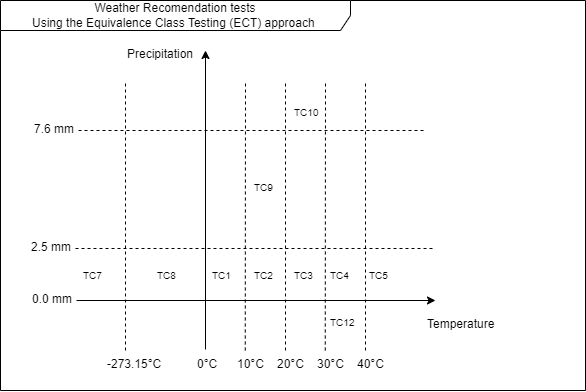

The diagram above was exported from draw.io. Its source (the exported page's mxGraphModel, read from the mxfile embedded in the PNG):
<mxGraphModel dx="800" dy="499" grid="1" gridSize="10" guides="1" tooltips="1" connect="1" arrows="1" fold="1" page="1" pageScale="1" pageWidth="850" pageHeight="1100" math="0" shadow="0">
  <root>
    <mxCell id="0" />
    <mxCell id="1" parent="0" />
    <mxCell id="qS2HUwpaZeJOvetXEY4c-1" value="" style="endArrow=classic;html=1;rounded=0;" edge="1" parent="1">
      <mxGeometry width="50" height="50" relative="1" as="geometry">
        <mxPoint x="320" y="689" as="sourcePoint" />
        <mxPoint x="320" y="390" as="targetPoint" />
      </mxGeometry>
    </mxCell>
    <mxCell id="qS2HUwpaZeJOvetXEY4c-2" value="" style="endArrow=classic;html=1;rounded=0;" edge="1" parent="1">
      <mxGeometry width="50" height="50" relative="1" as="geometry">
        <mxPoint x="191" y="640" as="sourcePoint" />
        <mxPoint x="550" y="640" as="targetPoint" />
      </mxGeometry>
    </mxCell>
    <mxCell id="qS2HUwpaZeJOvetXEY4c-3" value="Temperature" style="text;whiteSpace=wrap;" vertex="1" parent="1">
      <mxGeometry x="540" y="650" width="70" height="20" as="geometry" />
    </mxCell>
    <mxCell id="qS2HUwpaZeJOvetXEY4c-4" value="Precipitation" style="text;whiteSpace=wrap;" vertex="1" parent="1">
      <mxGeometry x="240" y="380" width="100" height="40" as="geometry" />
    </mxCell>
    <mxCell id="qS2HUwpaZeJOvetXEY4c-6" value="" style="endArrow=none;dashed=1;html=1;rounded=0;" edge="1" parent="1">
      <mxGeometry width="50" height="50" relative="1" as="geometry">
        <mxPoint x="190" y="588" as="sourcePoint" />
        <mxPoint x="550" y="588" as="targetPoint" />
      </mxGeometry>
    </mxCell>
    <mxCell id="qS2HUwpaZeJOvetXEY4c-7" value="" style="endArrow=none;dashed=1;html=1;rounded=0;" edge="1" parent="1">
      <mxGeometry width="50" height="50" relative="1" as="geometry">
        <mxPoint x="240" y="690" as="sourcePoint" />
        <mxPoint x="240" y="420" as="targetPoint" />
      </mxGeometry>
    </mxCell>
    <mxCell id="qS2HUwpaZeJOvetXEY4c-9" value="" style="endArrow=none;dashed=1;html=1;rounded=0;" edge="1" parent="1">
      <mxGeometry width="50" height="50" relative="1" as="geometry">
        <mxPoint x="359.76" y="690" as="sourcePoint" />
        <mxPoint x="360" y="420" as="targetPoint" />
      </mxGeometry>
    </mxCell>
    <mxCell id="qS2HUwpaZeJOvetXEY4c-10" value="" style="endArrow=none;dashed=1;html=1;rounded=0;" edge="1" parent="1">
      <mxGeometry width="50" height="50" relative="1" as="geometry">
        <mxPoint x="400" y="690" as="sourcePoint" />
        <mxPoint x="400" y="420" as="targetPoint" />
      </mxGeometry>
    </mxCell>
    <mxCell id="qS2HUwpaZeJOvetXEY4c-11" value="10°C" style="text;whiteSpace=wrap;" vertex="1" parent="1">
      <mxGeometry x="350" y="690" width="50" height="20" as="geometry" />
    </mxCell>
    <mxCell id="qS2HUwpaZeJOvetXEY4c-12" value="20°C" style="text;whiteSpace=wrap;" vertex="1" parent="1">
      <mxGeometry x="390" y="690" width="50" height="20" as="geometry" />
    </mxCell>
    <mxCell id="qS2HUwpaZeJOvetXEY4c-13" value="30°C" style="text;whiteSpace=wrap;" vertex="1" parent="1">
      <mxGeometry x="430" y="690" width="70" height="20" as="geometry" />
    </mxCell>
    <mxCell id="qS2HUwpaZeJOvetXEY4c-14" value="40°C" style="text;whiteSpace=wrap;" vertex="1" parent="1">
      <mxGeometry x="470" y="690" width="50" height="20" as="geometry" />
    </mxCell>
    <mxCell id="qS2HUwpaZeJOvetXEY4c-15" value="2.5 mm" style="text;whiteSpace=wrap;" vertex="1" parent="1">
      <mxGeometry x="144" y="573" width="49" height="40" as="geometry" />
    </mxCell>
    <mxCell id="qS2HUwpaZeJOvetXEY4c-16" value="7.6 mm" style="text;whiteSpace=wrap;" vertex="1" parent="1">
      <mxGeometry x="147" y="455" width="49" height="40" as="geometry" />
    </mxCell>
    <mxCell id="qS2HUwpaZeJOvetXEY4c-19" value="" style="endArrow=none;dashed=1;html=1;rounded=0;" edge="1" parent="1">
      <mxGeometry width="50" height="50" relative="1" as="geometry">
        <mxPoint x="439.76" y="690" as="sourcePoint" />
        <mxPoint x="440" y="420" as="targetPoint" />
      </mxGeometry>
    </mxCell>
    <mxCell id="qS2HUwpaZeJOvetXEY4c-20" value="0°C" style="text;whiteSpace=wrap;" vertex="1" parent="1">
      <mxGeometry x="310" y="690" width="50" height="20" as="geometry" />
    </mxCell>
    <mxCell id="qS2HUwpaZeJOvetXEY4c-23" value="" style="endArrow=none;dashed=1;html=1;rounded=0;" edge="1" parent="1">
      <mxGeometry width="50" height="50" relative="1" as="geometry">
        <mxPoint x="193" y="470" as="sourcePoint" />
        <mxPoint x="540" y="470" as="targetPoint" />
      </mxGeometry>
    </mxCell>
    <mxCell id="qS2HUwpaZeJOvetXEY4c-24" value="0.0 mm" style="text;whiteSpace=wrap;" vertex="1" parent="1">
      <mxGeometry x="145" y="625" width="49" height="40" as="geometry" />
    </mxCell>
    <mxCell id="qS2HUwpaZeJOvetXEY4c-30" value="TC1" style="text;whiteSpace=wrap;fontSize=10;" vertex="1" parent="1">
      <mxGeometry x="325" y="603" width="27" height="30" as="geometry" />
    </mxCell>
    <mxCell id="qS2HUwpaZeJOvetXEY4c-33" value="" style="endArrow=none;dashed=1;html=1;rounded=0;" edge="1" parent="1">
      <mxGeometry width="50" height="50" relative="1" as="geometry">
        <mxPoint x="480" y="690" as="sourcePoint" />
        <mxPoint x="480" y="420" as="targetPoint" />
      </mxGeometry>
    </mxCell>
    <mxCell id="qS2HUwpaZeJOvetXEY4c-34" value="-273.15°C" style="text;whiteSpace=wrap;" vertex="1" parent="1">
      <mxGeometry x="220" y="690" width="50" height="20" as="geometry" />
    </mxCell>
    <mxCell id="qS2HUwpaZeJOvetXEY4c-39" value="TC2" style="text;whiteSpace=wrap;fontSize=10;" vertex="1" parent="1">
      <mxGeometry x="366.5" y="603" width="27" height="30" as="geometry" />
    </mxCell>
    <mxCell id="qS2HUwpaZeJOvetXEY4c-40" value="TC3" style="text;whiteSpace=wrap;fontSize=10;" vertex="1" parent="1">
      <mxGeometry x="406.5" y="603" width="27" height="30" as="geometry" />
    </mxCell>
    <mxCell id="qS2HUwpaZeJOvetXEY4c-41" value="TC4" style="text;whiteSpace=wrap;fontSize=10;" vertex="1" parent="1">
      <mxGeometry x="443" y="603" width="27" height="30" as="geometry" />
    </mxCell>
    <mxCell id="qS2HUwpaZeJOvetXEY4c-42" value="TC5" style="text;whiteSpace=wrap;fontSize=10;" vertex="1" parent="1">
      <mxGeometry x="481.5" y="603" width="27" height="30" as="geometry" />
    </mxCell>
    <mxCell id="qS2HUwpaZeJOvetXEY4c-43" value="TC7" style="text;whiteSpace=wrap;fontSize=10;" vertex="1" parent="1">
      <mxGeometry x="196" y="603" width="27" height="30" as="geometry" />
    </mxCell>
    <mxCell id="qS2HUwpaZeJOvetXEY4c-44" value="TC8" style="text;whiteSpace=wrap;fontSize=10;" vertex="1" parent="1">
      <mxGeometry x="270" y="603" width="27" height="30" as="geometry" />
    </mxCell>
    <mxCell id="qS2HUwpaZeJOvetXEY4c-45" value="TC9" style="text;whiteSpace=wrap;fontSize=10;" vertex="1" parent="1">
      <mxGeometry x="366.5" y="515" width="27" height="30" as="geometry" />
    </mxCell>
    <mxCell id="qS2HUwpaZeJOvetXEY4c-46" value="TC10" style="text;whiteSpace=wrap;fontSize=10;" vertex="1" parent="1">
      <mxGeometry x="406.5" y="440" width="27" height="30" as="geometry" />
    </mxCell>
    <mxCell id="qS2HUwpaZeJOvetXEY4c-47" value="TC12" style="text;whiteSpace=wrap;fontSize=10;" vertex="1" parent="1">
      <mxGeometry x="443" y="650" width="27" height="30" as="geometry" />
    </mxCell>
    <mxCell id="qS2HUwpaZeJOvetXEY4c-49" value="Weather Recomendation tests&lt;br style=&quot;border-color: var(--border-color); padding: 0px; margin: 0px; text-align: left;&quot;&gt;&lt;span style=&quot;text-align: left;&quot;&gt;Using the Equivalence Class Testing (ECT) approach&amp;nbsp;&lt;/span&gt;" style="shape=umlFrame;whiteSpace=wrap;html=1;pointerEvents=0;recursiveResize=0;container=1;collapsible=0;width=350;height=30;" vertex="1" parent="1">
      <mxGeometry x="115" y="340" width="585" height="390" as="geometry" />
    </mxCell>
  </root>
</mxGraphModel>